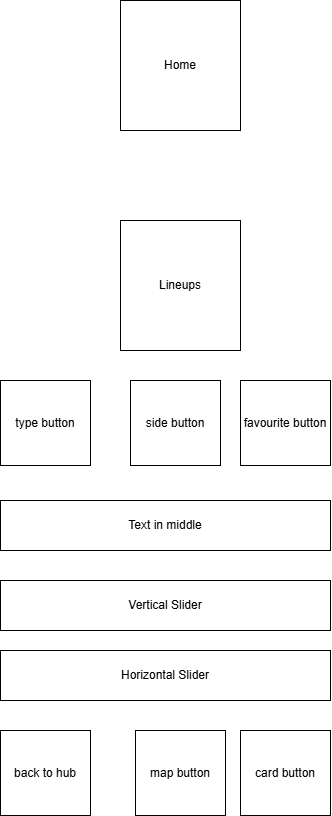

The diagram above was exported from draw.io. Its source (the exported page's mxGraphModel, read from the mxfile embedded in the PNG):
<mxGraphModel dx="684" dy="1045" grid="1" gridSize="10" guides="1" tooltips="1" connect="1" arrows="1" fold="1" page="1" pageScale="1" pageWidth="827" pageHeight="1169" math="0" shadow="0">
  <root>
    <mxCell id="0" />
    <mxCell id="1" parent="0" />
    <mxCell id="1ssFtwMN3R3BPHeiLa_Y-18" value="" style="group" vertex="1" connectable="0" parent="1">
      <mxGeometry x="40" width="330" height="815" as="geometry" />
    </mxCell>
    <mxCell id="1ssFtwMN3R3BPHeiLa_Y-1" value="Home" style="rounded=0;whiteSpace=wrap;html=1;" vertex="1" parent="1ssFtwMN3R3BPHeiLa_Y-18">
      <mxGeometry x="120" width="120" height="130" as="geometry" />
    </mxCell>
    <mxCell id="1ssFtwMN3R3BPHeiLa_Y-2" value="Lineups" style="rounded=0;whiteSpace=wrap;html=1;" vertex="1" parent="1ssFtwMN3R3BPHeiLa_Y-18">
      <mxGeometry x="120" y="220" width="120" height="130" as="geometry" />
    </mxCell>
    <mxCell id="1ssFtwMN3R3BPHeiLa_Y-3" value="type button" style="rounded=0;whiteSpace=wrap;html=1;" vertex="1" parent="1ssFtwMN3R3BPHeiLa_Y-18">
      <mxGeometry y="380" width="90" height="85" as="geometry" />
    </mxCell>
    <mxCell id="1ssFtwMN3R3BPHeiLa_Y-8" value="side button" style="rounded=0;whiteSpace=wrap;html=1;" vertex="1" parent="1ssFtwMN3R3BPHeiLa_Y-18">
      <mxGeometry x="130" y="380" width="90" height="85" as="geometry" />
    </mxCell>
    <mxCell id="1ssFtwMN3R3BPHeiLa_Y-9" value="favourite button" style="rounded=0;whiteSpace=wrap;html=1;" vertex="1" parent="1ssFtwMN3R3BPHeiLa_Y-18">
      <mxGeometry x="240" y="380" width="90" height="85" as="geometry" />
    </mxCell>
    <mxCell id="1ssFtwMN3R3BPHeiLa_Y-10" value="Text in middle" style="rounded=0;whiteSpace=wrap;html=1;" vertex="1" parent="1ssFtwMN3R3BPHeiLa_Y-18">
      <mxGeometry y="500" width="330" height="50" as="geometry" />
    </mxCell>
    <mxCell id="1ssFtwMN3R3BPHeiLa_Y-11" value="Vertical Slider" style="rounded=0;whiteSpace=wrap;html=1;" vertex="1" parent="1ssFtwMN3R3BPHeiLa_Y-18">
      <mxGeometry y="580" width="330" height="50" as="geometry" />
    </mxCell>
    <mxCell id="1ssFtwMN3R3BPHeiLa_Y-12" value="Horizontal Slider" style="rounded=0;whiteSpace=wrap;html=1;" vertex="1" parent="1ssFtwMN3R3BPHeiLa_Y-18">
      <mxGeometry y="650" width="330" height="50" as="geometry" />
    </mxCell>
    <mxCell id="1ssFtwMN3R3BPHeiLa_Y-14" value="back to hub" style="rounded=0;whiteSpace=wrap;html=1;" vertex="1" parent="1ssFtwMN3R3BPHeiLa_Y-18">
      <mxGeometry y="730" width="90" height="85" as="geometry" />
    </mxCell>
    <mxCell id="1ssFtwMN3R3BPHeiLa_Y-15" value="map button" style="rounded=0;whiteSpace=wrap;html=1;" vertex="1" parent="1ssFtwMN3R3BPHeiLa_Y-18">
      <mxGeometry x="135" y="730" width="90" height="85" as="geometry" />
    </mxCell>
    <mxCell id="1ssFtwMN3R3BPHeiLa_Y-16" value="card button" style="rounded=0;whiteSpace=wrap;html=1;" vertex="1" parent="1ssFtwMN3R3BPHeiLa_Y-18">
      <mxGeometry x="240" y="730" width="90" height="85" as="geometry" />
    </mxCell>
  </root>
</mxGraphModel>